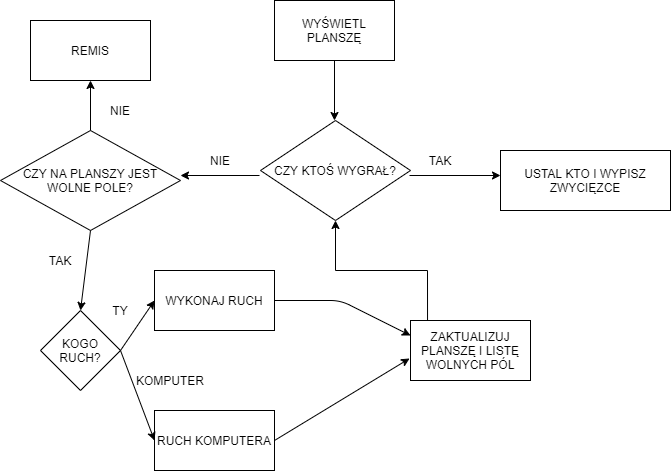

The diagram above was exported from draw.io. Its source (the exported page's mxGraphModel, read from the mxfile embedded in the PNG):
<mxGraphModel dx="1422" dy="762" grid="1" gridSize="10" guides="1" tooltips="1" connect="1" arrows="1" fold="1" page="1" pageScale="1" pageWidth="827" pageHeight="1169" math="0" shadow="0">
  <root>
    <mxCell id="0" />
    <mxCell id="1" parent="0" />
    <mxCell id="C3pl8syFi3OfmlPS3I9f-2" value="WYŚWIETL PLANSZĘ" style="rounded=0;whiteSpace=wrap;html=1;" parent="1" vertex="1">
      <mxGeometry x="294" y="70" width="120" height="60" as="geometry" />
    </mxCell>
    <mxCell id="C3pl8syFi3OfmlPS3I9f-4" value="" style="endArrow=classic;html=1;entryX=0.5;entryY=0;entryDx=0;entryDy=0;exitX=0.5;exitY=1;exitDx=0;exitDy=0;" parent="1" source="C3pl8syFi3OfmlPS3I9f-2" edge="1">
      <mxGeometry width="50" height="50" relative="1" as="geometry">
        <mxPoint x="390" y="390" as="sourcePoint" />
        <mxPoint x="354" y="190" as="targetPoint" />
        <Array as="points" />
      </mxGeometry>
    </mxCell>
    <mxCell id="C3pl8syFi3OfmlPS3I9f-5" value="" style="endArrow=classic;html=1;exitX=1;exitY=0.5;exitDx=0;exitDy=0;" parent="1" edge="1">
      <mxGeometry width="50" height="50" relative="1" as="geometry">
        <mxPoint x="429" y="245" as="sourcePoint" />
        <mxPoint x="520" y="245" as="targetPoint" />
        <Array as="points" />
      </mxGeometry>
    </mxCell>
    <mxCell id="C3pl8syFi3OfmlPS3I9f-6" value="" style="endArrow=classic;html=1;exitX=0;exitY=0.5;exitDx=0;exitDy=0;" parent="1" edge="1">
      <mxGeometry width="50" height="50" relative="1" as="geometry">
        <mxPoint x="279" y="245" as="sourcePoint" />
        <mxPoint x="200" y="245" as="targetPoint" />
      </mxGeometry>
    </mxCell>
    <mxCell id="C3pl8syFi3OfmlPS3I9f-30" style="edgeStyle=orthogonalEdgeStyle;rounded=0;orthogonalLoop=1;jettySize=auto;html=1;exitX=0.142;exitY=0.017;exitDx=0;exitDy=0;exitPerimeter=0;entryX=0.5;entryY=1;entryDx=0;entryDy=0;" parent="1" source="C3pl8syFi3OfmlPS3I9f-31" target="C3pl8syFi3OfmlPS3I9f-7" edge="1">
      <mxGeometry relative="1" as="geometry">
        <mxPoint x="370" y="310" as="targetPoint" />
      </mxGeometry>
    </mxCell>
    <mxCell id="C3pl8syFi3OfmlPS3I9f-7" value="CZY KTOŚ WYGRAŁ?" style="rhombus;whiteSpace=wrap;html=1;" parent="1" vertex="1">
      <mxGeometry x="280" y="190" width="150" height="100" as="geometry" />
    </mxCell>
    <mxCell id="C3pl8syFi3OfmlPS3I9f-8" value="USTAL KTO I WYPISZ ZWYCIĘZCE" style="rounded=0;whiteSpace=wrap;html=1;" parent="1" vertex="1">
      <mxGeometry x="520" y="220" width="170" height="60" as="geometry" />
    </mxCell>
    <mxCell id="C3pl8syFi3OfmlPS3I9f-9" value="CZY NA PLANSZY JEST WOLNE POLE?" style="rhombus;whiteSpace=wrap;html=1;" parent="1" vertex="1">
      <mxGeometry x="20" y="200" width="180" height="100" as="geometry" />
    </mxCell>
    <mxCell id="C3pl8syFi3OfmlPS3I9f-10" value="" style="endArrow=classic;html=1;exitX=0.5;exitY=0;exitDx=0;exitDy=0;" parent="1" source="C3pl8syFi3OfmlPS3I9f-9" edge="1">
      <mxGeometry width="50" height="50" relative="1" as="geometry">
        <mxPoint x="390" y="370" as="sourcePoint" />
        <mxPoint x="110" y="150" as="targetPoint" />
      </mxGeometry>
    </mxCell>
    <mxCell id="C3pl8syFi3OfmlPS3I9f-11" value="REMIS" style="rounded=0;whiteSpace=wrap;html=1;" parent="1" vertex="1">
      <mxGeometry x="50" y="90" width="120" height="60" as="geometry" />
    </mxCell>
    <mxCell id="C3pl8syFi3OfmlPS3I9f-12" value="WYKONAJ RUCH" style="rounded=0;whiteSpace=wrap;html=1;" parent="1" vertex="1">
      <mxGeometry x="174" y="340" width="120" height="60" as="geometry" />
    </mxCell>
    <mxCell id="C3pl8syFi3OfmlPS3I9f-13" value="RUCH KOMPUTERA" style="rounded=0;whiteSpace=wrap;html=1;" parent="1" vertex="1">
      <mxGeometry x="174" y="480" width="120" height="60" as="geometry" />
    </mxCell>
    <mxCell id="C3pl8syFi3OfmlPS3I9f-16" value="KOGO RUCH?" style="rhombus;whiteSpace=wrap;html=1;" parent="1" vertex="1">
      <mxGeometry x="60" y="380" width="80" height="80" as="geometry" />
    </mxCell>
    <mxCell id="C3pl8syFi3OfmlPS3I9f-17" value="" style="endArrow=classic;html=1;exitX=1;exitY=0.5;exitDx=0;exitDy=0;entryX=0;entryY=0.25;entryDx=0;entryDy=0;" parent="1" source="C3pl8syFi3OfmlPS3I9f-12" target="C3pl8syFi3OfmlPS3I9f-31" edge="1">
      <mxGeometry width="50" height="50" relative="1" as="geometry">
        <mxPoint x="390" y="360" as="sourcePoint" />
        <mxPoint x="440" y="310" as="targetPoint" />
        <Array as="points">
          <mxPoint x="360" y="370" />
        </Array>
      </mxGeometry>
    </mxCell>
    <mxCell id="C3pl8syFi3OfmlPS3I9f-18" value="" style="endArrow=classic;html=1;exitX=1;exitY=0.5;exitDx=0;exitDy=0;entryX=-0.008;entryY=0.633;entryDx=0;entryDy=0;entryPerimeter=0;" parent="1" source="C3pl8syFi3OfmlPS3I9f-13" target="C3pl8syFi3OfmlPS3I9f-31" edge="1">
      <mxGeometry width="50" height="50" relative="1" as="geometry">
        <mxPoint x="390" y="360" as="sourcePoint" />
        <mxPoint x="380" y="390" as="targetPoint" />
      </mxGeometry>
    </mxCell>
    <mxCell id="C3pl8syFi3OfmlPS3I9f-19" value="" style="endArrow=classic;html=1;exitX=1;exitY=0.5;exitDx=0;exitDy=0;entryX=0;entryY=0.5;entryDx=0;entryDy=0;" parent="1" source="C3pl8syFi3OfmlPS3I9f-16" target="C3pl8syFi3OfmlPS3I9f-12" edge="1">
      <mxGeometry width="50" height="50" relative="1" as="geometry">
        <mxPoint x="390" y="360" as="sourcePoint" />
        <mxPoint x="440" y="310" as="targetPoint" />
      </mxGeometry>
    </mxCell>
    <mxCell id="C3pl8syFi3OfmlPS3I9f-20" value="" style="endArrow=classic;html=1;exitX=1;exitY=0.5;exitDx=0;exitDy=0;entryX=0;entryY=0.5;entryDx=0;entryDy=0;" parent="1" source="C3pl8syFi3OfmlPS3I9f-16" target="C3pl8syFi3OfmlPS3I9f-13" edge="1">
      <mxGeometry width="50" height="50" relative="1" as="geometry">
        <mxPoint x="390" y="360" as="sourcePoint" />
        <mxPoint x="440" y="310" as="targetPoint" />
      </mxGeometry>
    </mxCell>
    <mxCell id="C3pl8syFi3OfmlPS3I9f-21" value="" style="endArrow=classic;html=1;exitX=0.5;exitY=1;exitDx=0;exitDy=0;entryX=0.5;entryY=0;entryDx=0;entryDy=0;" parent="1" source="C3pl8syFi3OfmlPS3I9f-9" target="C3pl8syFi3OfmlPS3I9f-16" edge="1">
      <mxGeometry width="50" height="50" relative="1" as="geometry">
        <mxPoint x="390" y="360" as="sourcePoint" />
        <mxPoint x="440" y="310" as="targetPoint" />
      </mxGeometry>
    </mxCell>
    <mxCell id="C3pl8syFi3OfmlPS3I9f-23" value="NIE" style="text;html=1;strokeColor=none;fillColor=none;align=center;verticalAlign=middle;whiteSpace=wrap;rounded=0;" parent="1" vertex="1">
      <mxGeometry x="220" y="220" width="40" height="20" as="geometry" />
    </mxCell>
    <mxCell id="C3pl8syFi3OfmlPS3I9f-24" value="TAK" style="text;html=1;strokeColor=none;fillColor=none;align=center;verticalAlign=middle;whiteSpace=wrap;rounded=0;" parent="1" vertex="1">
      <mxGeometry x="440" y="220" width="40" height="20" as="geometry" />
    </mxCell>
    <mxCell id="C3pl8syFi3OfmlPS3I9f-25" value="NIE" style="text;html=1;strokeColor=none;fillColor=none;align=center;verticalAlign=middle;whiteSpace=wrap;rounded=0;" parent="1" vertex="1">
      <mxGeometry x="120" y="170" width="40" height="20" as="geometry" />
    </mxCell>
    <mxCell id="C3pl8syFi3OfmlPS3I9f-26" value="TAK" style="text;html=1;strokeColor=none;fillColor=none;align=center;verticalAlign=middle;whiteSpace=wrap;rounded=0;" parent="1" vertex="1">
      <mxGeometry x="60" y="320" width="40" height="20" as="geometry" />
    </mxCell>
    <mxCell id="C3pl8syFi3OfmlPS3I9f-27" value="TY" style="text;html=1;strokeColor=none;fillColor=none;align=center;verticalAlign=middle;whiteSpace=wrap;rounded=0;" parent="1" vertex="1">
      <mxGeometry x="120" y="370" width="40" height="20" as="geometry" />
    </mxCell>
    <mxCell id="C3pl8syFi3OfmlPS3I9f-29" value="KOMPUTER" style="text;html=1;strokeColor=none;fillColor=none;align=center;verticalAlign=middle;whiteSpace=wrap;rounded=0;" parent="1" vertex="1">
      <mxGeometry x="170" y="440" width="40" height="20" as="geometry" />
    </mxCell>
    <mxCell id="C3pl8syFi3OfmlPS3I9f-31" value="ZAKTUALIZUJ PLANSZĘ I LISTĘ WOLNYCH PÓL" style="rounded=0;whiteSpace=wrap;html=1;" parent="1" vertex="1">
      <mxGeometry x="430" y="390" width="120" height="60" as="geometry" />
    </mxCell>
  </root>
</mxGraphModel>